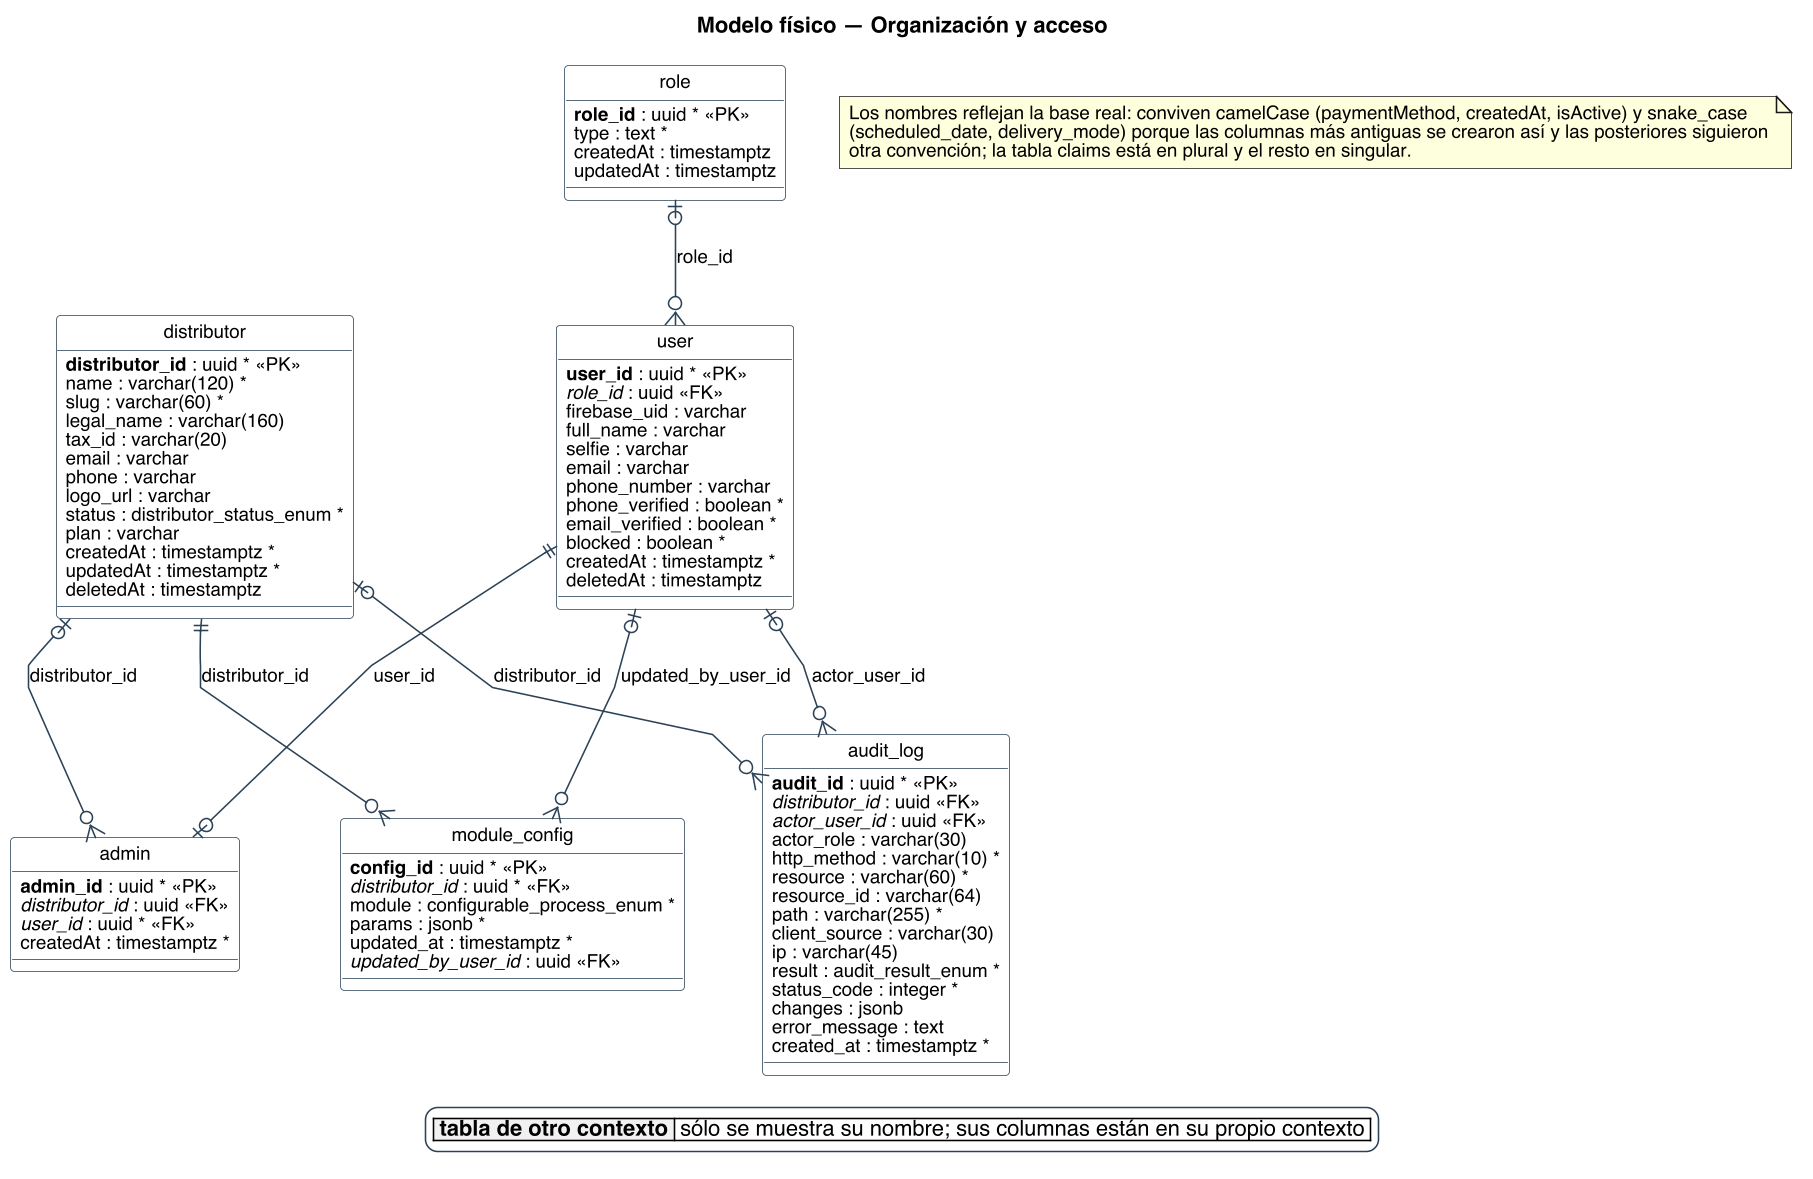

The diagram above was rendered by PlantUML. Its source (embedded in the PNG):
@startuml
title Modelo físico — Organización y acceso
skinparam backgroundColor #FFFFFF
skinparam shadowing false
skinparam defaultFontName Helvetica
skinparam defaultFontSize 12
skinparam dpi 150
skinparam class {
  BorderColor #2C4257
  BackgroundColor #FFFFFF
  ArrowColor #2C4257
  FontSize 12
}
skinparam entity<<ajena>> {
  BackgroundColor #F1F1F1
  BorderColor #8A97A3
  FontColor #55616C
}
skinparam class<<propuesto>> {
  BorderColor #1F5E8C
  BackgroundColor #E4EDF4
}
skinparam entity<<propuesto>> {
  BorderColor #1F5E8C
  BackgroundColor #E4EDF4
}
skinparam legendBackgroundColor #FFFFFF
skinparam legendBorderColor #2C4257

hide circle
skinparam linetype polyline

entity "distributor" as e_distributor {
  {field} **distributor_id** : uuid * <<PK>>
  {field} name : varchar(120) *
  {field} slug : varchar(60) *
  {field} legal_name : varchar(160)
  {field} tax_id : varchar(20)
  {field} email : varchar
  {field} phone : varchar
  {field} logo_url : varchar
  {field} status : distributor_status_enum *
  {field} plan : varchar
  {field} createdAt : timestamptz *
  {field} updatedAt : timestamptz *
  {field} deletedAt : timestamptz
}
entity "role" as e_role {
  {field} **role_id** : uuid * <<PK>>
  {field} type : text *
  {field} createdAt : timestamptz
  {field} updatedAt : timestamptz
}
entity "user" as e_user {
  {field} **user_id** : uuid * <<PK>>
  {field} //role_id// : uuid <<FK>>
  {field} firebase_uid : varchar
  {field} full_name : varchar
  {field} selfie : varchar
  {field} email : varchar
  {field} phone_number : varchar
  {field} phone_verified : boolean *
  {field} email_verified : boolean *
  {field} blocked : boolean *
  {field} createdAt : timestamptz *
  {field} deletedAt : timestamptz
}
entity "admin" as e_admin {
  {field} **admin_id** : uuid * <<PK>>
  {field} //distributor_id// : uuid <<FK>>
  {field} //user_id// : uuid * <<FK>>
  {field} createdAt : timestamptz *
}
entity "audit_log" as e_audit_log {
  {field} **audit_id** : uuid * <<PK>>
  {field} //distributor_id// : uuid <<FK>>
  {field} //actor_user_id// : uuid <<FK>>
  {field} actor_role : varchar(30)
  {field} http_method : varchar(10) *
  {field} resource : varchar(60) *
  {field} resource_id : varchar(64)
  {field} path : varchar(255) *
  {field} client_source : varchar(30)
  {field} ip : varchar(45)
  {field} result : audit_result_enum *
  {field} status_code : integer *
  {field} changes : jsonb
  {field} error_message : text
  {field} created_at : timestamptz *
}
entity "module_config" as e_module_config {
  {field} **config_id** : uuid * <<PK>>
  {field} //distributor_id// : uuid * <<FK>>
  {field} module : configurable_process_enum *
  {field} params : jsonb *
  {field} updated_at : timestamptz *
  {field} //updated_by_user_id// : uuid <<FK>>
}

e_role |o--o{ e_user : role_id
e_distributor |o--o{ e_admin : distributor_id
e_user ||--o| e_admin : user_id
e_user |o--o{ e_audit_log : actor_user_id
e_distributor |o--o{ e_audit_log : distributor_id
e_distributor ||--o{ e_module_config : distributor_id
e_user |o--o{ e_module_config : updated_by_user_id

legend bottom
|<#F1F1F1> **tabla de otro contexto** | sólo se muestra su nombre; sus columnas están en su propio contexto |
endlegend
note as N
  Los nombres reflejan la base real: conviven camelCase (paymentMethod, createdAt, isActive) y snake_case
  (scheduled_date, delivery_mode) porque las columnas más antiguas se crearon así y las posteriores siguieron
  otra convención; la tabla claims está en plural y el resto en singular.
end note
@enduml